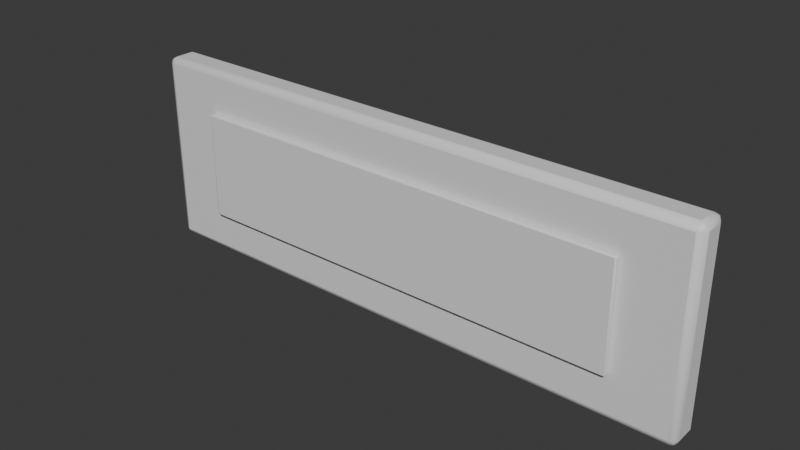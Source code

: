 # Source: OP_CompanySign.blend  (saved by Blender 5.2.44; exported with 4.5.12 LTS)
import bpy
from mathutils import Matrix  # noqa: F401  (used for matrix-valued properties, if any)

bpy.ops.wm.read_factory_settings(use_empty=True)
scene = bpy.context.scene
scene.name = 'Scene'

# ---- collections
col_collection = bpy.data.collections.new('Collection'); scene.collection.children.link(col_collection)

# ---- materials (node trees are filled in below, after node groups)
mat_op_burgundy = bpy.data.materials.new('OP_burgundy')
mat_op_burgundy.diffuse_color = (0.145, 0.035, 0.052, 1.0)
mat_op_burgundy.roughness = 0.62
mat_op_paper = bpy.data.materials.new('OP_paper')
mat_op_paper.diffuse_color = (0.88, 0.8, 0.63, 1.0)
mat_op_paper.roughness = 0.62

# ---- material node trees
mat_op_burgundy.use_nodes = True; mat_op_burgundy.node_tree.nodes.clear()
_N = mat_op_burgundy.node_tree.nodes; _L = mat_op_burgundy.node_tree.links
n0 = _N.new('ShaderNodeBsdfPrincipled'); n0.name = 'Principled BSDF'; n0.location = (-200, 100)
n0.inputs[10].default_value = 0.005
n1 = _N.new('ShaderNodeOutputMaterial'); n1.name = 'Material Output'; n1.location = (200, 100)
_L.new(n0.outputs[0], n1.inputs[0])
n1.is_active_output = True
mat_op_paper.use_nodes = True; mat_op_paper.node_tree.nodes.clear()
_N = mat_op_paper.node_tree.nodes; _L = mat_op_paper.node_tree.links
n0 = _N.new('ShaderNodeBsdfPrincipled'); n0.name = 'Principled BSDF'; n0.location = (-200, 100)
n0.inputs[10].default_value = 0.005
n1 = _N.new('ShaderNodeOutputMaterial'); n1.name = 'Material Output'; n1.location = (200, 100)
_L.new(n0.outputs[0], n1.inputs[0])
n1.is_active_output = True

# ---- world
world_world = bpy.data.worlds.new('World'); scene.world = world_world
world_world.use_nodes = True; world_world.node_tree.nodes.clear()
_N = world_world.node_tree.nodes; _L = world_world.node_tree.links
n0 = _N.new('ShaderNodeOutputWorld'); n0.name = 'World Output'; n0.location = (200, 100)
n1 = _N.new('ShaderNodeBackground'); n1.name = 'Background'; n1.location = (-200, 100)
n1.inputs[0].default_value = (0.05088, 0.05088, 0.05088, 1.0)
_L.new(n1.outputs[0], n0.inputs[0])
n0.is_active_output = True
world_world.color = (0.05088, 0.05088, 0.05088)
world_world.sun_shadow_jitter_overblur = 0.0

# ---- meshes
me_cube = bpy.data.meshes.new('Cube')
me_cube.from_pydata([(-1.1, -0.06, -0.375), (-1.1, -0.06, 0.375), (-1.1, 0.06, -0.375), (-1.1, 0.06, 0.375), (1.1, -0.06, -0.375), (1.1, -0.06, 0.375), (1.1, 0.06, -0.375), (1.1, 0.06, 0.375)], [], [(0, 1, 3, 2), (2, 3, 7, 6), (6, 7, 5, 4), (4, 5, 1, 0), (2, 6, 4, 0), (7, 3, 1, 5)])
me_cube.polygons.foreach_set('use_smooth', [True] * 6)
_k = set([(0, 1), (0, 2), (0, 4), (1, 3), (1, 5), (2, 3), (2, 6), (3, 7), (4, 5), (4, 6), (5, 7), (6, 7)])
me_cube.attributes.new('sharp_edge', 'BOOLEAN', 'EDGE').data.foreach_set('value', [ (min(e.vertices), max(e.vertices)) in _k for e in me_cube.edges])
_uv = me_cube.uv_layers.new(name='UVMap')
_uv.uv.foreach_set('vector', [0.375, 0.0, 0.625, 0.0, 0.625, 0.25, 0.375, 0.25, 0.375, 0.25, 0.625, 0.25, 0.625, 0.5, 0.375, 0.5, 0.375, 0.5, 0.625, 0.5, 0.625, 0.75, 0.375, 0.75, 0.375, 0.75, 0.625, 0.75, 0.625, 1.0, 0.375, 1.0, 0.125, 0.5, 0.375, 0.5, 0.375, 0.75, 0.125, 0.75, 0.625, 0.5, 0.875, 0.5, 0.875, 0.75, 0.625, 0.75])
me_cube.materials.append(mat_op_burgundy)
me_cube.update()
me_cube_001 = bpy.data.meshes.new('Cube.001')
me_cube_001.from_pydata([(-0.858, -0.011, -0.2062), (-0.858, -0.011, 0.2062), (-0.858, 0.011, -0.2062), (-0.858, 0.011, 0.2062), (0.858, -0.011, -0.2062), (0.858, -0.011, 0.2062), (0.858, 0.011, -0.2062), (0.858, 0.011, 0.2062)], [], [(0, 1, 3, 2), (2, 3, 7, 6), (6, 7, 5, 4), (4, 5, 1, 0), (2, 6, 4, 0), (7, 3, 1, 5)])
me_cube_001.polygons.foreach_set('use_smooth', [True] * 6)
_k = set([(0, 1), (0, 2), (0, 4), (1, 3), (1, 5), (2, 3), (2, 6), (3, 7), (4, 5), (4, 6), (5, 7), (6, 7)])
me_cube_001.attributes.new('sharp_edge', 'BOOLEAN', 'EDGE').data.foreach_set('value', [ (min(e.vertices), max(e.vertices)) in _k for e in me_cube_001.edges])
_uv = me_cube_001.uv_layers.new(name='UVMap')
_uv.uv.foreach_set('vector', [0.375, 0.0, 0.625, 0.0, 0.625, 0.25, 0.375, 0.25, 0.375, 0.25, 0.625, 0.25, 0.625, 0.5, 0.375, 0.5, 0.375, 0.5, 0.625, 0.5, 0.625, 0.75, 0.375, 0.75, 0.375, 0.75, 0.625, 0.75, 0.625, 1.0, 0.375, 1.0, 0.125, 0.5, 0.375, 0.5, 0.375, 0.75, 0.125, 0.75, 0.625, 0.5, 0.875, 0.5, 0.875, 0.75, 0.625, 0.75])
me_cube_001.materials.append(mat_op_paper)
me_cube_001.update()

# ---- objects
ob_companysign = bpy.data.objects.new('CompanySign', None)
ob_sign = bpy.data.objects.new('Sign', me_cube)
ob_inset = bpy.data.objects.new('Inset', me_cube_001)

# ---- transforms, parenting, visibility, modifiers, constraints
ob_companysign.location = (0.0, 0.0, 0.0)
ob_sign.parent = ob_companysign
ob_sign.location = (0.0, 0.0, 0.375)
_m = ob_sign.modifiers.new('Soft toy bevel', 'BEVEL')
_m.width = 0.0264
_m.width_pct = 0.0264
_m.segments = 2
ob_inset.parent = ob_companysign
ob_inset.location = (0.0, -0.072, 0.375)
_m = ob_inset.modifiers.new('Soft toy bevel', 'BEVEL')
_m.width = 0.00484
_m.width_pct = 0.00484
_m.segments = 2

# ---- collection membership
col_collection.objects.link(ob_companysign)
col_collection.objects.link(ob_sign)
col_collection.objects.link(ob_inset)

# ---- scene / render settings (as saved in the file)
scene.frame_start = 1; scene.frame_end = 250; scene.frame_set(1)
scene.render.engine = 'BLENDER_EEVEE_NEXT'
scene.render.bake_bias = 0.0
scene.render.bake_samples = 0
scene.render.compositor_device = 'GPU'
scene.eevee.use_volume_custom_range = False
scene.eevee.fast_gi_thickness_near = 0.1
scene.eevee.fast_gi_thickness_far = 0.0
scene.eevee.ray_tracing_options.screen_trace_thickness = 0.1
bpy.context.view_layer.update()

# ---- added for rendering (the .blend has no active camera and no usable light): camera, sun
cam_auto = bpy.data.cameras.new('AutoCamera')
cam_auto.lens = 50.0
cam_auto.sensor_width = 36.0
cam_auto.clip_end = 1000.0
ob_auto_camera = bpy.data.objects.new('AutoCamera', cam_auto)
scene.collection.objects.link(ob_auto_camera)
ob_auto_camera.location = (2.15459, -2.59701, 2.09867)
ob_auto_camera.rotation_euler = (1.09748, -7.21219e-08, 0.694738)
scene.camera = ob_auto_camera
light_auto_sun = bpy.data.lights.new('AutoSun', 'SUN')
light_auto_sun.energy = 3.0
light_auto_sun.angle = 0.0523599
ob_auto_sun = bpy.data.objects.new('AutoSun', light_auto_sun)
scene.collection.objects.link(ob_auto_sun)
ob_auto_sun.rotation_euler = (0.872665, 0.174533, 0.523599)
bpy.context.view_layer.update()
